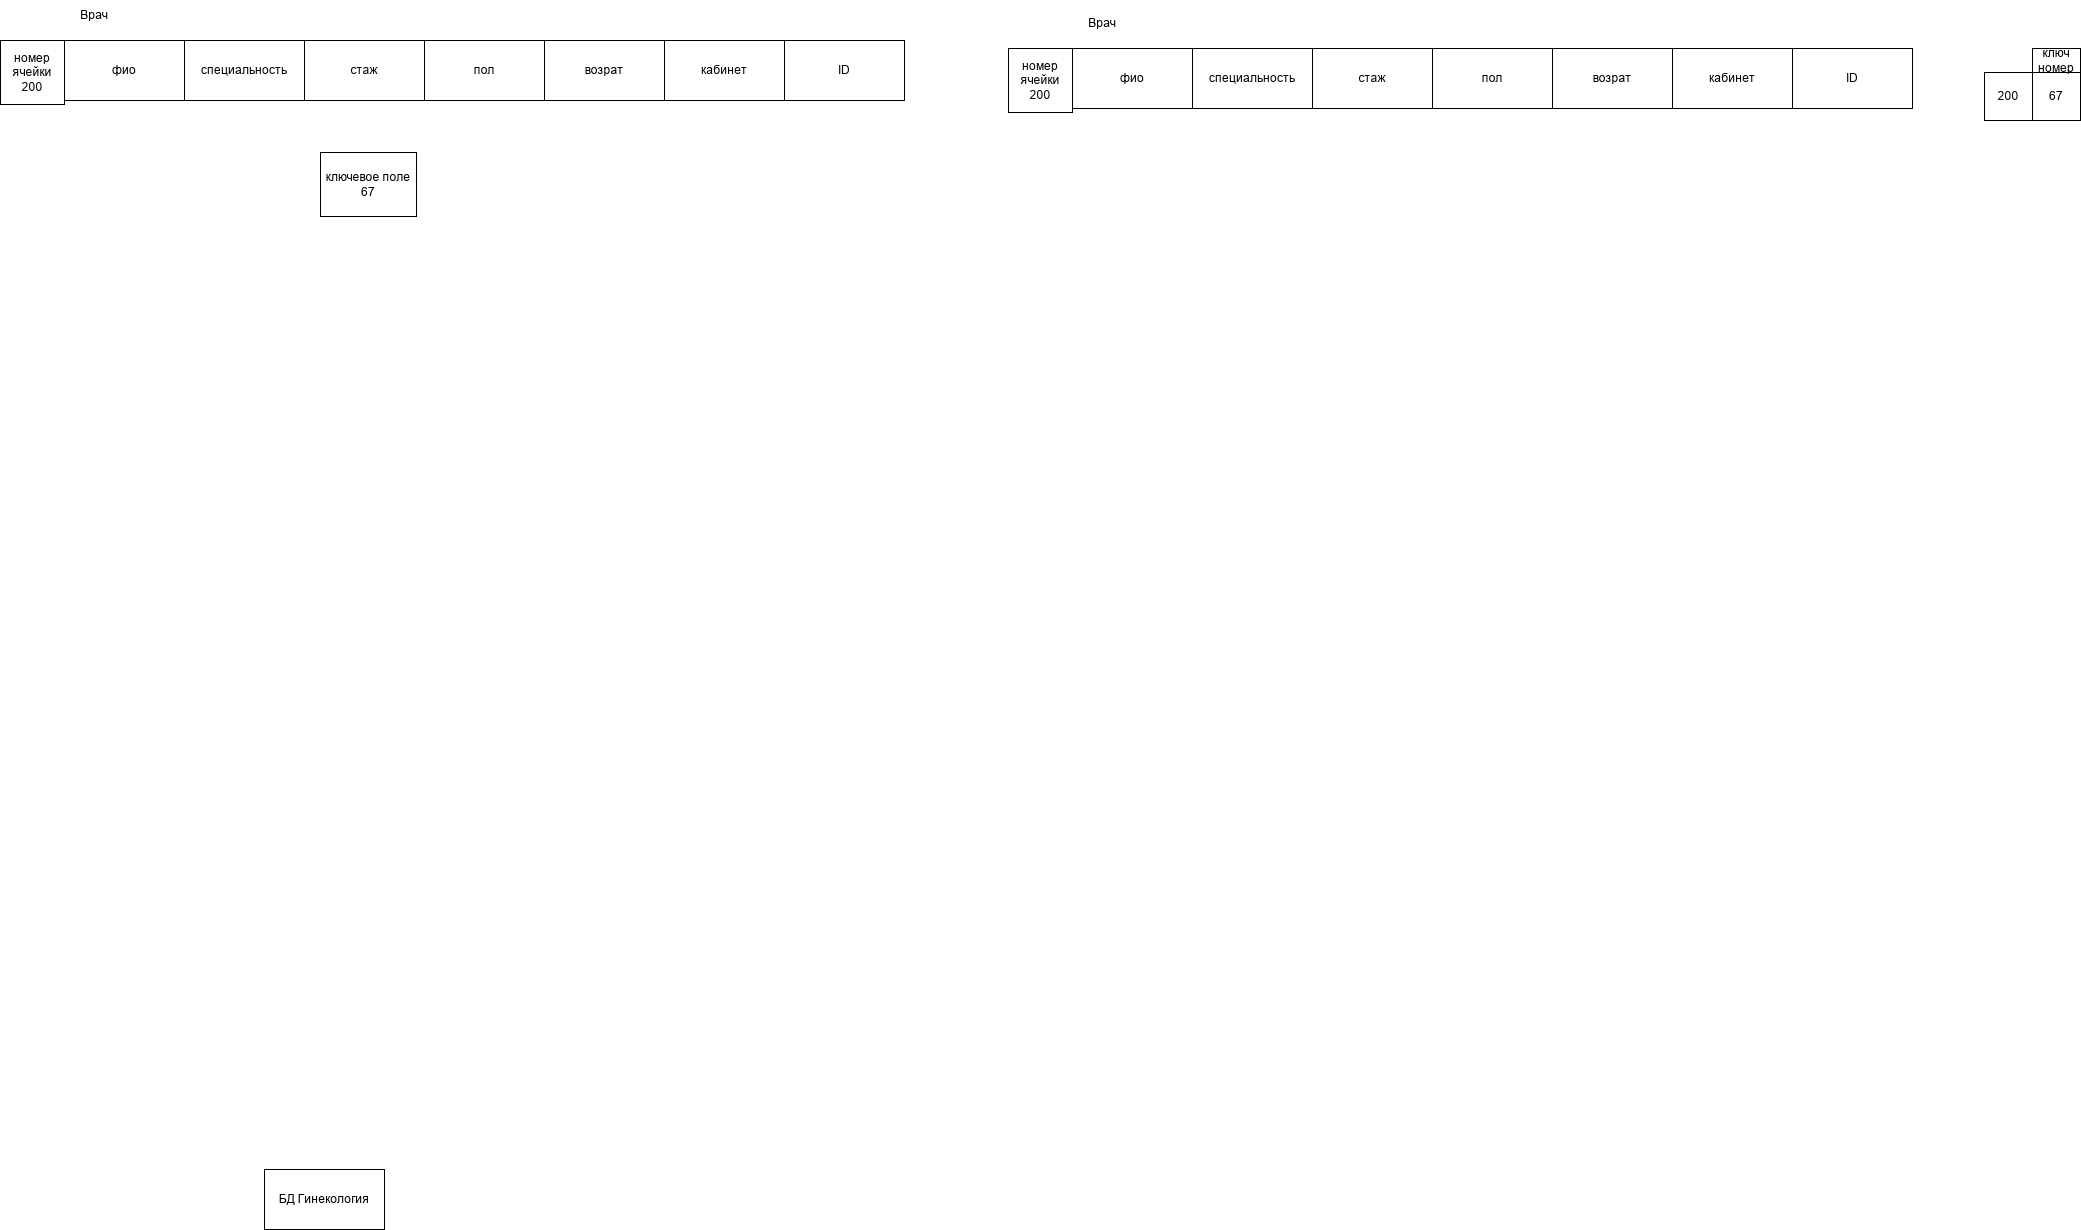

The diagram above was exported from draw.io. Its source (the exported page's mxGraphModel, read from the mxfile embedded in the PNG):
<mxGraphModel dx="1414" dy="1917" grid="1" gridSize="8" guides="1" tooltips="1" connect="1" arrows="1" fold="1" page="1" pageScale="1" pageWidth="827" pageHeight="1169" math="0" shadow="0">
  <root>
    <mxCell id="0" />
    <mxCell id="1" parent="0" />
    <mxCell id="TSvxLMJhZcJrPKOGEoCW-1" parent="1" style="rounded=0;whiteSpace=wrap;html=1;" value="БД Гинекология" vertex="1">
      <mxGeometry height="60" width="120" x="424" as="geometry" />
    </mxCell>
    <mxCell id="TSvxLMJhZcJrPKOGEoCW-27" parent="1" style="rounded=0;whiteSpace=wrap;html=1;" value="фио" vertex="1">
      <mxGeometry height="60" width="120" x="224" y="-1129" as="geometry" />
    </mxCell>
    <mxCell id="TSvxLMJhZcJrPKOGEoCW-28" parent="1" style="rounded=0;whiteSpace=wrap;html=1;" value="специальность" vertex="1">
      <mxGeometry height="60" width="120" x="344" y="-1129" as="geometry" />
    </mxCell>
    <mxCell id="TSvxLMJhZcJrPKOGEoCW-29" parent="1" style="rounded=0;whiteSpace=wrap;html=1;" value="стаж" vertex="1">
      <mxGeometry height="60" width="120" x="464" y="-1129" as="geometry" />
    </mxCell>
    <mxCell id="TSvxLMJhZcJrPKOGEoCW-30" parent="1" style="rounded=0;whiteSpace=wrap;html=1;" value="пол" vertex="1">
      <mxGeometry height="60" width="120" x="584" y="-1129" as="geometry" />
    </mxCell>
    <mxCell id="TSvxLMJhZcJrPKOGEoCW-31" parent="1" style="rounded=0;whiteSpace=wrap;html=1;" value="возрат" vertex="1">
      <mxGeometry height="60" width="120" x="704" y="-1129" as="geometry" />
    </mxCell>
    <mxCell id="TSvxLMJhZcJrPKOGEoCW-32" parent="1" style="rounded=0;whiteSpace=wrap;html=1;" value="кабинет" vertex="1">
      <mxGeometry height="60" width="120" x="824" y="-1129" as="geometry" />
    </mxCell>
    <mxCell id="TSvxLMJhZcJrPKOGEoCW-33" parent="1" style="rounded=0;whiteSpace=wrap;html=1;" value="ID" vertex="1">
      <mxGeometry height="60" width="120" x="944" y="-1129" as="geometry" />
    </mxCell>
    <mxCell id="TSvxLMJhZcJrPKOGEoCW-34" parent="1" style="text;html=1;whiteSpace=wrap;strokeColor=none;fillColor=none;align=center;verticalAlign=middle;rounded=0;" value="Врач" vertex="1">
      <mxGeometry height="30" width="60" x="224" y="-1169" as="geometry" />
    </mxCell>
    <mxCell id="TSvxLMJhZcJrPKOGEoCW-35" parent="1" style="rounded=0;whiteSpace=wrap;html=1;" value="ключевое поле 67" vertex="1">
      <mxGeometry height="64" width="96" x="480" y="-1017" as="geometry" />
    </mxCell>
    <mxCell id="TSvxLMJhZcJrPKOGEoCW-36" edge="1" parent="1" source="TSvxLMJhZcJrPKOGEoCW-35" style="edgeStyle=orthogonalEdgeStyle;rounded=0;orthogonalLoop=1;jettySize=auto;html=1;exitX=0.5;exitY=1;exitDx=0;exitDy=0;" target="TSvxLMJhZcJrPKOGEoCW-35">
      <mxGeometry relative="1" as="geometry" />
    </mxCell>
    <mxCell id="TSvxLMJhZcJrPKOGEoCW-37" parent="1" style="whiteSpace=wrap;html=1;aspect=fixed;" value="номер ячейки 200" vertex="1">
      <mxGeometry height="64" width="64" x="160" y="-1129" as="geometry" />
    </mxCell>
    <mxCell id="TSvxLMJhZcJrPKOGEoCW-39" parent="1" style="rounded=0;whiteSpace=wrap;html=1;" value="фио" vertex="1">
      <mxGeometry height="60" width="120" x="1232" y="-1121" as="geometry" />
    </mxCell>
    <mxCell id="TSvxLMJhZcJrPKOGEoCW-40" parent="1" style="rounded=0;whiteSpace=wrap;html=1;" value="специальность" vertex="1">
      <mxGeometry height="60" width="120" x="1352" y="-1121" as="geometry" />
    </mxCell>
    <mxCell id="TSvxLMJhZcJrPKOGEoCW-41" parent="1" style="rounded=0;whiteSpace=wrap;html=1;" value="стаж" vertex="1">
      <mxGeometry height="60" width="120" x="1472" y="-1121" as="geometry" />
    </mxCell>
    <mxCell id="TSvxLMJhZcJrPKOGEoCW-42" parent="1" style="rounded=0;whiteSpace=wrap;html=1;" value="пол" vertex="1">
      <mxGeometry height="60" width="120" x="1592" y="-1121" as="geometry" />
    </mxCell>
    <mxCell id="TSvxLMJhZcJrPKOGEoCW-43" parent="1" style="rounded=0;whiteSpace=wrap;html=1;" value="возрат" vertex="1">
      <mxGeometry height="60" width="120" x="1712" y="-1121" as="geometry" />
    </mxCell>
    <mxCell id="TSvxLMJhZcJrPKOGEoCW-44" parent="1" style="rounded=0;whiteSpace=wrap;html=1;" value="кабинет" vertex="1">
      <mxGeometry height="60" width="120" x="1832" y="-1121" as="geometry" />
    </mxCell>
    <mxCell id="TSvxLMJhZcJrPKOGEoCW-45" parent="1" style="rounded=0;whiteSpace=wrap;html=1;" value="ID" vertex="1">
      <mxGeometry height="60" width="120" x="1952" y="-1121" as="geometry" />
    </mxCell>
    <mxCell id="TSvxLMJhZcJrPKOGEoCW-46" parent="1" style="text;html=1;whiteSpace=wrap;strokeColor=none;fillColor=none;align=center;verticalAlign=middle;rounded=0;" value="Врач" vertex="1">
      <mxGeometry height="30" width="60" x="1232" y="-1161" as="geometry" />
    </mxCell>
    <mxCell id="TSvxLMJhZcJrPKOGEoCW-47" parent="1" style="whiteSpace=wrap;html=1;aspect=fixed;" value="номер ячейки 200" vertex="1">
      <mxGeometry height="64" width="64" x="1168" y="-1121" as="geometry" />
    </mxCell>
    <mxCell id="TSvxLMJhZcJrPKOGEoCW-48" parent="1" style="whiteSpace=wrap;html=1;aspect=fixed;" value="200" vertex="1">
      <mxGeometry height="48" width="48" x="2144" y="-1097" as="geometry" />
    </mxCell>
    <mxCell id="TSvxLMJhZcJrPKOGEoCW-49" parent="1" style="whiteSpace=wrap;html=1;aspect=fixed;" value="67" vertex="1">
      <mxGeometry height="48" width="48" x="2192" y="-1097" as="geometry" />
    </mxCell>
    <mxCell id="TSvxLMJhZcJrPKOGEoCW-50" parent="1" style="rounded=0;whiteSpace=wrap;html=1;" value="ключ&lt;div&gt;номер&lt;/div&gt;" vertex="1">
      <mxGeometry height="24" width="48" x="2192" y="-1121" as="geometry" />
    </mxCell>
  </root>
</mxGraphModel>